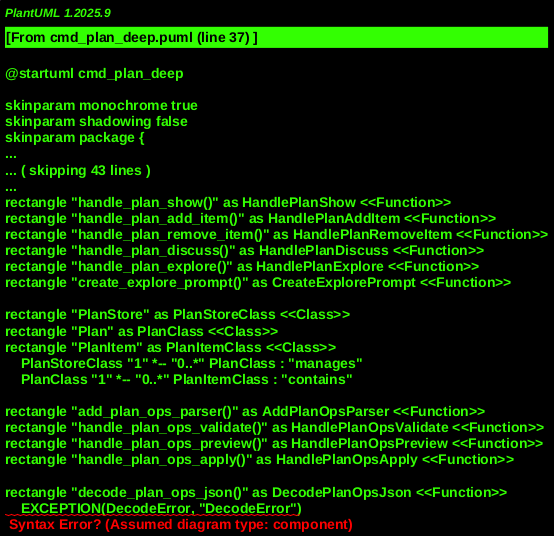

The diagram above was rendered by PlantUML. Its source (embedded in the PNG):
@startuml cmd_plan_deep
!include _shared.puml

' Core Command Modules
' MODULE: MaestroMain, "maestro/main.py"
rectangle "main()" as MainEntry <<Function>>

' MODULE: CommandsPlan, "maestro/commands/plan.py"
rectangle "add_plan_parser()" as AddPlanParser <<Function>>
rectangle "handle_plan_add()" as HandlePlanAdd <<Function>>
rectangle "handle_plan_list()" as HandlePlanList <<Function>>
rectangle "handle_plan_remove()" as HandlePlanRemove <<Function>>
rectangle "handle_plan_show()" as HandlePlanShow <<Function>>
rectangle "handle_plan_add_item()" as HandlePlanAddItem <<Function>>
rectangle "handle_plan_remove_item()" as HandlePlanRemoveItem <<Function>>
rectangle "handle_plan_discuss()" as HandlePlanDiscuss <<Function>>
rectangle "handle_plan_explore()" as HandlePlanExplore <<Function>>
rectangle "create_explore_prompt()" as CreateExplorePrompt <<Function>>

' Plan Data Model & Persistence
' MODULE: PlansModule, "maestro/plans.py"
rectangle "PlanStore" as PlanStoreClass <<Class>>
rectangle "Plan" as PlanClass <<Class>>
rectangle "PlanItem" as PlanItemClass <<Class>>
    PlanStoreClass "1" *-- "0..*" PlanClass : "manages"
    PlanClass "1" *-- "0..*" PlanItemClass : "contains"

' Plan Operations (AI-generated changes to plans)
' MODULE: PlanOpsCommands, "maestro/plan_ops/commands.py"
rectangle "add_plan_ops_parser()" as AddPlanOpsParser <<Function>>
rectangle "handle_plan_ops_validate()" as HandlePlanOpsValidate <<Function>>
rectangle "handle_plan_ops_preview()" as HandlePlanOpsPreview <<Function>>
rectangle "handle_plan_ops_apply()" as HandlePlanOpsApply <<Function>>

' MODULE: PlanOpsDecoder, "maestro/plan_ops/decoder.py"
rectangle "decode_plan_ops_json()" as DecodePlanOpsJson <<Function>>
    EXCEPTION(DecodeError, "DecodeError")

' MODULE: PlanOpsSchemas, "maestro/plan_ops/schemas.py"
rectangle "validate_plan_ops_result()" as ValidatePlanOpsResult <<Function>>

' MODULE: PlanOpsTranslator, "maestro/plan_ops/translator.py"
rectangle "actions_to_ops()" as ActionsToOps <<Function>>

' MODULE: PlanOpsOperations, "maestro/plan_ops/operations.py"
rectangle "Selector" as SelectorClass <<Class>>
rectangle "CreatePlan" as CreatePlanClass <<Class>>
rectangle "DeletePlan" as DeletePlanClass <<Class>>
rectangle "AddPlanItem" as AddPlanItemClass <<Class>>
rectangle "RemovePlanItem" as RemovePlanItemClass <<Class>>
rectangle "Commentary" as CommentaryClass <<Class>>

' MODULE: PlanOpsExecutor, "maestro/plan_ops/executor.py"
rectangle "PlanOpsExecutor" as PlanOpsExecutorClass <<Class>>
rectangle "PreviewResult" as PreviewResultClass <<Class>>
rectangle "preview_ops()" as PreviewOps <<Function>>
rectangle "apply_ops()" as ApplyOps <<Function>>

' Plan Explore (Iterative AI Planning)
' MODULE: PlanExploreSession, "maestro/plan_explore/session.py"
rectangle "ExploreSession" as ExploreSessionClass <<Class>>
rectangle "ExploreIteration" as ExploreIterationClass <<Class>>
rectangle "ExploreIterationStatus" as ExploreIterationStatus <<Enum>>
rectangle "create_explore_session()" as CreateExploreSession <<Function>>
rectangle "load_explore_session()" as LoadExploreSession <<Function>>
rectangle "save_explore_session()" as SaveExploreSession <<Function>>
rectangle "add_iteration_to_session()" as AddIterationToSession <<Function>>
rectangle "resume_explore_session()" as ResumeExploreSession <<Function>>
rectangle "interrupt_explore_session()" as InterruptExploreSession <<Function>>
rectangle "complete_explore_session()" as CompleteExploreSession <<Function>>

' AI Integration
' MODULE: AiManagerModule, "maestro/ai/manager.py"
rectangle "AiEngineManager" as AiEngineManagerClass <<Class>>

' MODULE: AiChatModule, "maestro/ai/chat.py"
rectangle "run_interactive_chat()" as RunInteractiveChat <<Function>>

' MODULE: AiTypesModule, "maestro/ai/types.py"
rectangle "PromptRef" as PromptRefClass <<Class>>
rectangle "RunOpts" as RunOptsClass <<Class>>

' Project Operations (from Explore)
' MODULE: ProjectOpsDecoder, "maestro/project_ops/decoder.py"
rectangle "decode_project_ops_json()" as DecodeProjectOpsJson <<Function>>

' MODULE: ProjectOpsTranslator, "maestro/project_ops/translator.py"
rectangle "actions_to_ops()" as ActionsToOpsProj <<Function>>

' MODULE: ProjectOpsExecutor, "maestro/project_ops/executor.py"
rectangle "ProjectOpsExecutor" as ProjectOpsExecutorClass <<Class>>

' Other Maestro Modules
' MODULE: DataMarkdownParser, "maestro/data/markdown_parser.py"
rectangle "parse_todo_md()" as ParseTodoMd <<Function>>

' MODULE: ConfigSettings, "maestro/config/settings.py"
rectangle "get_settings()" as GetSettings <<Function>>

' MODULE: MaestroUtils, "maestro/modules/utils.py"
    ' Console print functions, Colors

' External Dependencies
rectangle "File System" as FileSystem <<Actor>>
rectangle "docs/plans.md" as DocsPlansMd <<Database>>
rectangle "docs/todo.md" as DocsTodoMd <<Database>>
rectangle "docs/sessions/explore/<session-id>/explore_session.json" as ExploreSessionJson <<Database>>

' --- Relationships and Call Flow ---

' CLI Command Setup
MainEntry --> AddPlanParser : "Adds 'plan' command and subparsers"

' Basic Plan Management
CommandsPlan.HandlePlanAdd --> PlanStoreClass : "add_plan()"
CommandsPlan.HandlePlanList --> PlanStoreClass : "load()"
CommandsPlan.HandlePlanRemove --> PlanStoreClass : "remove_plan()"
CommandsPlan.HandlePlanShow --> PlanStoreClass : "get_plan()"
CommandsPlan.HandlePlanAddItem --> PlanStoreClass : "add_item_to_plan()"
CommandsPlan.HandlePlanRemoveItem --> PlanStoreClass : "remove_item_from_plan()"

PlanStoreClass --> DocsPlansMd : "loads/saves from"
PlanStoreClass ..> PlanClass : "creates/manages"
PlanStoreClass ..> PlanItemClass : "creates/manages"

' Plan Ops (AI-generated) Flow
CommandsPlan.HandlePlanDiscuss --> AiEngineManagerClass : "uses for AI calls"
CommandsPlan.HandlePlanDiscuss --> DecodePlanOpsJson : "validates AI response"
CommandsPlan.HandlePlanDiscuss --> ActionsToOps : "translates to ops objects"
CommandsPlan.HandlePlanDiscuss --> PlanOpsExecutorClass : "previews/applies ops"

PlanOpsCommands.HandlePlanOpsValidate --> DecodePlanOpsJson
PlanOpsCommands.HandlePlanOpsPreview --> DecodePlanOpsJson
PlanOpsCommands.HandlePlanOpsPreview --> ActionsToOps
PlanOpsCommands.HandlePlanOpsPreview --> PlanOpsExecutorClass.PreviewOps
PlanOpsCommands.HandlePlanOpsApply --> DecodePlanOpsJson
PlanOpsCommands.HandlePlanOpsApply --> ActionsToOps
PlanOpsCommands.HandlePlanOpsApply --> PlanOpsExecutorClass.ApplyOps

DecodePlanOpsJson --> ValidatePlanOpsResult : "relies on schema validation"
ActionsToOps --> PlanOpsOperations : "creates typed ops (CreatePlan, DeletePlan, etc.)"
PlanOpsExecutorClass --> PlansModule.PlanStoreClass : "interacts with PlanStore"
PlanOpsExecutorClass --> PlanOpsOperations : "processes typed ops"
PlanOpsExecutorClass --> PreviewResultClass : "returns preview"
PlanOpsExecutorClass ..> SelectorClass : "resolves plan"

' Plan Explore Flow
CommandsPlan.HandlePlanExplore --> PlanExploreSession.CreateExploreSession : "creates session"
CommandsPlan.HandlePlanExplore --> PlanExploreSession.ResumeExploreSession : "resumes session"
CommandsPlan.HandlePlanExplore --> AiEngineManagerClass : "uses for AI calls"
CommandsPlan.HandlePlanExplore --> CreateExplorePrompt : "generates prompt"
CommandsPlan.HandlePlanExplore --> DecodeProjectOpsJson : "validates AI response"
CommandsPlan.HandlePlanExplore --> ProjectOpsTranslator.ActionsToOpsProj : "translates to project ops"
CommandsPlan.HandlePlanExplore --> ProjectOpsExecutorClass : "previews/applies project ops"
CommandsPlan.HandlePlanExplore --> PlanExploreSession.AddIterationToSession : "adds iteration"
CommandsPlan.HandlePlanExplore --> PlanExploreSession.SaveExploreSession : "saves session"
CommandsPlan.HandlePlanExplore --> DataMarkdownParser.ParseTodoMd : "reads project state"
CommandsPlan.HandlePlanExplore --> ConfigSettings.GetSettings : "accesses settings"

PlanExploreSession.ExploreSessionClass "1" *-- "0..*" PlanExploreSession.ExploreIterationClass : "contains"
PlanExploreSession.ExploreIterationClass --> ExploreIterationStatus : "has status"
ExploreSessionJson <--> PlanExploreSession : "persists sessions"

' AI Manager and Chat
AiEngineManagerClass <.. CommandsPlan.HandlePlanDiscuss
AiEngineManagerClass <.. CommandsPlan.HandlePlanExplore
AiChatModule.RunInteractiveChat <.. CommandsPlan.HandlePlanDiscuss : "interactive mode"
AiTypesModule.PromptRefClass <.. CommandsPlan.HandlePlanDiscuss
AiTypesModule.RunOptsClass <.. CommandsPlan.HandlePlanDiscuss
AiTypesModule.PromptRefClass <.. CommandsPlan.HandlePlanExplore
AiTypesModule.RunOptsClass <.. CommandsPlan.HandlePlanExplore

' Utility/Common
CommandsPlan --> MaestroUtils : "console output"

' Validation Gates
rectangle "AI response JSON validation" as PlanOpsJsonValidation <<Validation Gate>>
HandlePlanDiscuss -down-> PlanOpsJsonValidation : "validates"
HandlePlanExplore -down-> PlanOpsJsonValidation : "validates ProjectOpsResult"
PlanOpsJsonValidation --> DecodeError : "raises error on failure"
PlanOpsExecutorClass --> DecodeError : "raises error on invalid op or state"
PlanOpsExecutorClass --> PlanStoreClass.load : "implicitly checks for duplicates in CreatePlan"

@enduml